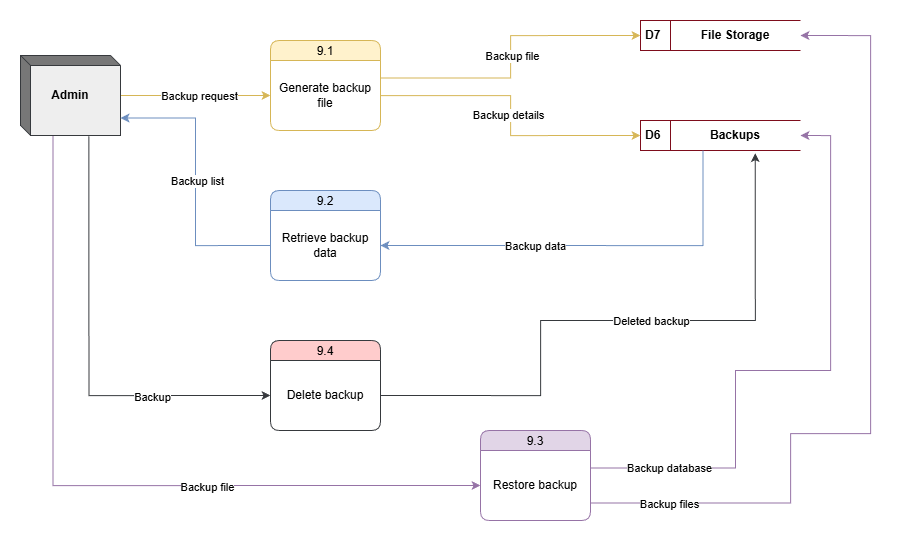

The diagram above was exported from draw.io. Its source (the exported page's mxGraphModel, read from the mxfile embedded in the PNG):
<mxGraphModel dx="2745" dy="1022" grid="1" gridSize="10" guides="1" tooltips="1" connect="1" arrows="1" fold="1" page="1" pageScale="1" pageWidth="850" pageHeight="1100" math="0" shadow="0">
  <root>
    <mxCell id="0" />
    <mxCell id="1" parent="0" />
    <mxCell id="zP9WTCOUEckEGDAMFDbs-23" edge="1" parent="1" source="zP9WTCOUEckEGDAMFDbs-1" style="edgeStyle=orthogonalEdgeStyle;rounded=0;orthogonalLoop=1;jettySize=auto;html=1;entryX=0;entryY=0.5;entryDx=0;entryDy=0;exitX=0.684;exitY=1.01;exitDx=0;exitDy=0;exitPerimeter=0;strokeColor=#36393D;" target="zP9WTCOUEckEGDAMFDbs-13">
      <mxGeometry relative="1" as="geometry">
        <mxPoint x="60" y="320" as="sourcePoint" />
      </mxGeometry>
    </mxCell>
    <mxCell id="zP9WTCOUEckEGDAMFDbs-37" connectable="0" parent="zP9WTCOUEckEGDAMFDbs-23" style="edgeLabel;html=1;align=center;verticalAlign=middle;resizable=0;points=[];" value="Backup" vertex="1">
      <mxGeometry relative="1" x="0.4583" y="-1" as="geometry">
        <mxPoint as="offset" />
      </mxGeometry>
    </mxCell>
    <mxCell id="zP9WTCOUEckEGDAMFDbs-24" edge="1" parent="1" source="zP9WTCOUEckEGDAMFDbs-1" style="edgeStyle=orthogonalEdgeStyle;rounded=0;orthogonalLoop=1;jettySize=auto;html=1;exitX=0;exitY=0;exitDx=32.5;exitDy=80;exitPerimeter=0;entryX=0;entryY=0.5;entryDx=0;entryDy=0;strokeColor=#9673A6;" target="zP9WTCOUEckEGDAMFDbs-11">
      <mxGeometry relative="1" as="geometry" />
    </mxCell>
    <mxCell id="zP9WTCOUEckEGDAMFDbs-35" connectable="0" parent="zP9WTCOUEckEGDAMFDbs-24" style="edgeLabel;html=1;align=center;verticalAlign=middle;resizable=0;points=[];" value="Backup file" vertex="1">
      <mxGeometry relative="1" x="0.2934" y="-1" as="geometry">
        <mxPoint as="offset" />
      </mxGeometry>
    </mxCell>
    <mxCell id="zP9WTCOUEckEGDAMFDbs-27" edge="1" parent="1" source="zP9WTCOUEckEGDAMFDbs-1" style="edgeStyle=orthogonalEdgeStyle;rounded=0;orthogonalLoop=1;jettySize=auto;html=1;entryX=0;entryY=0.5;entryDx=0;entryDy=0;strokeColor=#D6B656;" target="zP9WTCOUEckEGDAMFDbs-6">
      <mxGeometry relative="1" as="geometry" />
    </mxCell>
    <mxCell id="zP9WTCOUEckEGDAMFDbs-43" connectable="0" parent="zP9WTCOUEckEGDAMFDbs-27" style="edgeLabel;html=1;align=center;verticalAlign=middle;resizable=0;points=[];" value="Backup request" vertex="1">
      <mxGeometry relative="1" x="0.0509" as="geometry">
        <mxPoint as="offset" />
      </mxGeometry>
    </mxCell>
    <mxCell id="zP9WTCOUEckEGDAMFDbs-1" parent="1" style="html=1;dashed=0;whiteSpace=wrap;shape=mxgraph.dfd.externalEntity;rounded=0;labelBackgroundColor=none;fillColor=#eeeeee;strokeColor=#36393d;" value="&lt;b&gt;Admin&lt;/b&gt;" vertex="1">
      <mxGeometry height="80" width="100" x="-70" y="145" as="geometry" />
    </mxCell>
    <mxCell id="zP9WTCOUEckEGDAMFDbs-2" connectable="0" parent="1" style="group;rounded=0;labelBackgroundColor=none;" value="" vertex="1">
      <mxGeometry height="30" width="160" x="550" y="110" as="geometry" />
    </mxCell>
    <mxCell id="zP9WTCOUEckEGDAMFDbs-3" parent="zP9WTCOUEckEGDAMFDbs-2" style="html=1;dashed=0;whiteSpace=wrap;shape=mxgraph.dfd.dataStoreID;align=left;spacingLeft=3;points=[[0,0],[0.5,0],[1,0],[0,0.5],[1,0.5],[0,1],[0.5,1],[1,1]];rounded=0;labelBackgroundColor=none;strokeColor=#7E0D1C;" value="&lt;b&gt;D7&lt;/b&gt;" vertex="1">
      <mxGeometry height="30" width="160" as="geometry" />
    </mxCell>
    <mxCell id="zP9WTCOUEckEGDAMFDbs-4" parent="zP9WTCOUEckEGDAMFDbs-2" style="text;html=1;align=center;verticalAlign=middle;whiteSpace=wrap;rounded=0;labelBackgroundColor=none;" value="&lt;b&gt;File Storage&lt;/b&gt;" vertex="1">
      <mxGeometry height="30" width="130" x="30" as="geometry" />
    </mxCell>
    <mxCell id="zP9WTCOUEckEGDAMFDbs-5" parent="1" style="swimlane;fontStyle=0;childLayout=stackLayout;horizontal=1;startSize=20;horizontalStack=0;resizeParent=1;resizeParentMax=0;resizeLast=0;collapsible=0;marginBottom=0;swimlaneFillColor=#ffffff;rounded=1;labelBackgroundColor=none;fillColor=#fff2cc;strokeColor=#d6b656;" value="9.1" vertex="1">
      <mxGeometry height="90" width="110" x="180" y="130" as="geometry" />
    </mxCell>
    <mxCell id="zP9WTCOUEckEGDAMFDbs-6" parent="zP9WTCOUEckEGDAMFDbs-5" style="text;html=1;align=center;verticalAlign=middle;whiteSpace=wrap;rounded=1;labelBackgroundColor=none;" value="Generate backup file" vertex="1">
      <mxGeometry height="70" width="110" y="20" as="geometry" />
    </mxCell>
    <mxCell id="zP9WTCOUEckEGDAMFDbs-7" connectable="0" parent="1" style="group;rounded=0;labelBackgroundColor=none;" value="" vertex="1">
      <mxGeometry height="30" width="160" x="550" y="210" as="geometry" />
    </mxCell>
    <mxCell id="zP9WTCOUEckEGDAMFDbs-8" parent="zP9WTCOUEckEGDAMFDbs-7" style="html=1;dashed=0;whiteSpace=wrap;shape=mxgraph.dfd.dataStoreID;align=left;spacingLeft=3;points=[[0,0],[0.5,0],[1,0],[0,0.5],[1,0.5],[0,1],[0.5,1],[1,1]];rounded=0;labelBackgroundColor=none;strokeColor=#7E0D1C;" value="&lt;b&gt;D6&lt;/b&gt;" vertex="1">
      <mxGeometry height="30" width="160" as="geometry" />
    </mxCell>
    <mxCell id="zP9WTCOUEckEGDAMFDbs-9" parent="zP9WTCOUEckEGDAMFDbs-7" style="text;html=1;align=center;verticalAlign=middle;whiteSpace=wrap;rounded=0;labelBackgroundColor=none;" value="&lt;b&gt;Backups&lt;/b&gt;" vertex="1">
      <mxGeometry height="30" width="130" x="30" as="geometry" />
    </mxCell>
    <mxCell id="zP9WTCOUEckEGDAMFDbs-10" parent="1" style="swimlane;fontStyle=0;childLayout=stackLayout;horizontal=1;startSize=20;horizontalStack=0;resizeParent=1;resizeParentMax=0;resizeLast=0;collapsible=0;marginBottom=0;swimlaneFillColor=#ffffff;rounded=1;labelBackgroundColor=none;fillColor=#e1d5e7;strokeColor=#9673a6;" value="9.3" vertex="1">
      <mxGeometry height="90" width="110" x="390" y="520" as="geometry" />
    </mxCell>
    <mxCell id="zP9WTCOUEckEGDAMFDbs-11" parent="zP9WTCOUEckEGDAMFDbs-10" style="text;html=1;align=center;verticalAlign=middle;whiteSpace=wrap;rounded=1;labelBackgroundColor=none;" value="Restore backup" vertex="1">
      <mxGeometry height="70" width="110" y="20" as="geometry" />
    </mxCell>
    <mxCell id="zP9WTCOUEckEGDAMFDbs-12" parent="1" style="swimlane;fontStyle=0;childLayout=stackLayout;horizontal=1;startSize=20;horizontalStack=0;resizeParent=1;resizeParentMax=0;resizeLast=0;collapsible=0;marginBottom=0;swimlaneFillColor=#ffffff;rounded=1;labelBackgroundColor=none;fillColor=#ffcccc;strokeColor=#36393d;" value="9.4" vertex="1">
      <mxGeometry height="90" width="110" x="180" y="430" as="geometry" />
    </mxCell>
    <mxCell id="zP9WTCOUEckEGDAMFDbs-13" parent="zP9WTCOUEckEGDAMFDbs-12" style="text;html=1;align=center;verticalAlign=middle;whiteSpace=wrap;rounded=1;labelBackgroundColor=none;" value="Delete backup" vertex="1">
      <mxGeometry height="70" width="110" y="20" as="geometry" />
    </mxCell>
    <mxCell id="zP9WTCOUEckEGDAMFDbs-14" edge="1" parent="1" source="zP9WTCOUEckEGDAMFDbs-6" style="edgeStyle=orthogonalEdgeStyle;rounded=0;orthogonalLoop=1;jettySize=auto;html=1;entryX=0;entryY=0.5;entryDx=0;entryDy=0;exitX=1;exitY=0.25;exitDx=0;exitDy=0;strokeColor=#D6B656;" target="zP9WTCOUEckEGDAMFDbs-3">
      <mxGeometry relative="1" as="geometry" />
    </mxCell>
    <mxCell id="zP9WTCOUEckEGDAMFDbs-17" connectable="0" parent="zP9WTCOUEckEGDAMFDbs-14" style="edgeLabel;html=1;align=center;verticalAlign=middle;resizable=0;points=[];" value="Backup file" vertex="1">
      <mxGeometry relative="1" x="0.0131" y="-1" as="geometry">
        <mxPoint as="offset" />
      </mxGeometry>
    </mxCell>
    <mxCell id="zP9WTCOUEckEGDAMFDbs-15" edge="1" parent="1" source="zP9WTCOUEckEGDAMFDbs-6" style="edgeStyle=orthogonalEdgeStyle;rounded=0;orthogonalLoop=1;jettySize=auto;html=1;entryX=0;entryY=0.5;entryDx=0;entryDy=0;strokeColor=#D6B656;" target="zP9WTCOUEckEGDAMFDbs-8">
      <mxGeometry relative="1" as="geometry" />
    </mxCell>
    <mxCell id="zP9WTCOUEckEGDAMFDbs-16" connectable="0" parent="zP9WTCOUEckEGDAMFDbs-15" style="edgeLabel;html=1;align=center;verticalAlign=middle;resizable=0;points=[];" value="Backup details" vertex="1">
      <mxGeometry relative="1" x="-0.0027" y="-3" as="geometry">
        <mxPoint as="offset" />
      </mxGeometry>
    </mxCell>
    <mxCell id="zP9WTCOUEckEGDAMFDbs-20" parent="1" style="swimlane;fontStyle=0;childLayout=stackLayout;horizontal=1;startSize=20;horizontalStack=0;resizeParent=1;resizeParentMax=0;resizeLast=0;collapsible=0;marginBottom=0;swimlaneFillColor=#ffffff;rounded=1;labelBackgroundColor=none;fillColor=#dae8fc;strokeColor=#6c8ebf;" value="9.2" vertex="1">
      <mxGeometry height="90" width="110" x="180" y="280" as="geometry" />
    </mxCell>
    <mxCell id="zP9WTCOUEckEGDAMFDbs-21" parent="zP9WTCOUEckEGDAMFDbs-20" style="text;html=1;align=center;verticalAlign=middle;whiteSpace=wrap;rounded=1;labelBackgroundColor=none;" value="Retrieve backup data" vertex="1">
      <mxGeometry height="70" width="110" y="20" as="geometry" />
    </mxCell>
    <mxCell id="zP9WTCOUEckEGDAMFDbs-25" edge="1" parent="1" source="zP9WTCOUEckEGDAMFDbs-21" style="edgeStyle=orthogonalEdgeStyle;rounded=0;orthogonalLoop=1;jettySize=auto;html=1;exitX=0;exitY=0.5;exitDx=0;exitDy=0;entryX=0;entryY=0;entryDx=100;entryDy=62.5;entryPerimeter=0;strokeColor=#6C8EBF;" target="zP9WTCOUEckEGDAMFDbs-1">
      <mxGeometry relative="1" as="geometry" />
    </mxCell>
    <mxCell id="zP9WTCOUEckEGDAMFDbs-41" connectable="0" parent="zP9WTCOUEckEGDAMFDbs-25" style="edgeLabel;html=1;align=center;verticalAlign=middle;resizable=0;points=[];" value="Backup list" vertex="1">
      <mxGeometry relative="1" x="0.0147" y="-1" as="geometry">
        <mxPoint as="offset" />
      </mxGeometry>
    </mxCell>
    <mxCell id="zP9WTCOUEckEGDAMFDbs-29" edge="1" parent="1" source="zP9WTCOUEckEGDAMFDbs-11" style="edgeStyle=orthogonalEdgeStyle;rounded=0;orthogonalLoop=1;jettySize=auto;html=1;exitX=1;exitY=0.25;exitDx=0;exitDy=0;entryX=1;entryY=0.5;entryDx=0;entryDy=0;strokeColor=#9673A6;" target="zP9WTCOUEckEGDAMFDbs-9">
      <mxGeometry relative="1" as="geometry">
        <Array as="points">
          <mxPoint x="645" y="557" />
          <mxPoint x="645" y="460" />
          <mxPoint x="740" y="460" />
          <mxPoint x="740" y="225" />
        </Array>
      </mxGeometry>
    </mxCell>
    <mxCell id="zP9WTCOUEckEGDAMFDbs-33" connectable="0" parent="zP9WTCOUEckEGDAMFDbs-29" style="edgeLabel;html=1;align=center;verticalAlign=middle;resizable=0;points=[];" value="Backup database" vertex="1">
      <mxGeometry relative="1" x="-0.7378" as="geometry">
        <mxPoint as="offset" />
      </mxGeometry>
    </mxCell>
    <mxCell id="zP9WTCOUEckEGDAMFDbs-30" edge="1" parent="1" source="zP9WTCOUEckEGDAMFDbs-11" style="edgeStyle=orthogonalEdgeStyle;rounded=0;orthogonalLoop=1;jettySize=auto;html=1;exitX=1;exitY=0.75;exitDx=0;exitDy=0;entryX=1;entryY=0.5;entryDx=0;entryDy=0;strokeColor=#9673A6;" target="zP9WTCOUEckEGDAMFDbs-4">
      <mxGeometry relative="1" as="geometry">
        <Array as="points">
          <mxPoint x="700" y="593" />
          <mxPoint x="700" y="523" />
          <mxPoint x="780" y="523" />
          <mxPoint x="780" y="125" />
        </Array>
        <mxPoint x="830" y="210" as="targetPoint" />
      </mxGeometry>
    </mxCell>
    <mxCell id="zP9WTCOUEckEGDAMFDbs-34" connectable="0" parent="zP9WTCOUEckEGDAMFDbs-30" style="edgeLabel;html=1;align=center;verticalAlign=middle;resizable=0;points=[];" value="Backup files" vertex="1">
      <mxGeometry relative="1" x="-0.808" y="-1" as="geometry">
        <mxPoint as="offset" />
      </mxGeometry>
    </mxCell>
    <mxCell id="zP9WTCOUEckEGDAMFDbs-32" edge="1" parent="1" source="zP9WTCOUEckEGDAMFDbs-13" style="edgeStyle=orthogonalEdgeStyle;rounded=0;orthogonalLoop=1;jettySize=auto;html=1;exitX=1;exitY=0.5;exitDx=0;exitDy=0;entryX=0.652;entryY=1.088;entryDx=0;entryDy=0;entryPerimeter=0;strokeColor=#36393D;" target="zP9WTCOUEckEGDAMFDbs-9">
      <mxGeometry relative="1" as="geometry">
        <Array as="points">
          <mxPoint x="450" y="485" />
          <mxPoint x="450" y="410" />
          <mxPoint x="665" y="410" />
        </Array>
      </mxGeometry>
    </mxCell>
    <mxCell id="zP9WTCOUEckEGDAMFDbs-38" connectable="0" parent="zP9WTCOUEckEGDAMFDbs-32" style="edgeLabel;html=1;align=center;verticalAlign=middle;resizable=0;points=[];" value="Deleted backup" vertex="1">
      <mxGeometry relative="1" x="-0.6287" y="-3" as="geometry">
        <mxPoint x="156" y="-78" as="offset" />
      </mxGeometry>
    </mxCell>
    <mxCell id="zP9WTCOUEckEGDAMFDbs-39" edge="1" parent="1" source="zP9WTCOUEckEGDAMFDbs-9" style="edgeStyle=orthogonalEdgeStyle;rounded=0;orthogonalLoop=1;jettySize=auto;html=1;exitX=0.25;exitY=1;exitDx=0;exitDy=0;entryX=1;entryY=0.5;entryDx=0;entryDy=0;strokeColor=#6C8EBF;" target="zP9WTCOUEckEGDAMFDbs-21">
      <mxGeometry relative="1" as="geometry">
        <mxPoint x="520" y="355" as="targetPoint" />
      </mxGeometry>
    </mxCell>
    <mxCell id="zP9WTCOUEckEGDAMFDbs-40" connectable="0" parent="zP9WTCOUEckEGDAMFDbs-39" style="edgeLabel;html=1;align=center;verticalAlign=middle;resizable=0;points=[];" value="Backup data" vertex="1">
      <mxGeometry relative="1" x="0.3428" y="2" as="geometry">
        <mxPoint x="17" y="-2" as="offset" />
      </mxGeometry>
    </mxCell>
  </root>
</mxGraphModel>